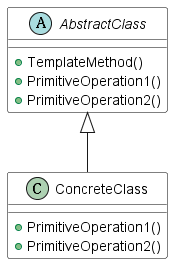

The diagram above was rendered by PlantUML. Its source (embedded in the PNG):
@startuml
!define RECTANGLE class
!define ABSTRACT abstract
!define DATABASE database
!define ACTOR actor

skinparam class {
    BackgroundColor<<ABSTRACT>> PaleGreen
    BorderColor<<ABSTRACT>> SpringGreen
    BackgroundColor<<RECTANGLE>> White
    BorderColor<<RECTANGLE>> Black
    BackgroundColor<<DATABASE>> MistyRose
    BorderColor<<DATABASE>> Red
    BackgroundColor<<ACTOR>> Wheat
    BorderColor<<ACTOR>> Tan
}

abstract class AbstractClass {
    +TemplateMethod()
    +PrimitiveOperation1()
    +PrimitiveOperation2()
}

class ConcreteClass {
    +PrimitiveOperation1()
    +PrimitiveOperation2()
}

AbstractClass <|-- ConcreteClass

@enduml